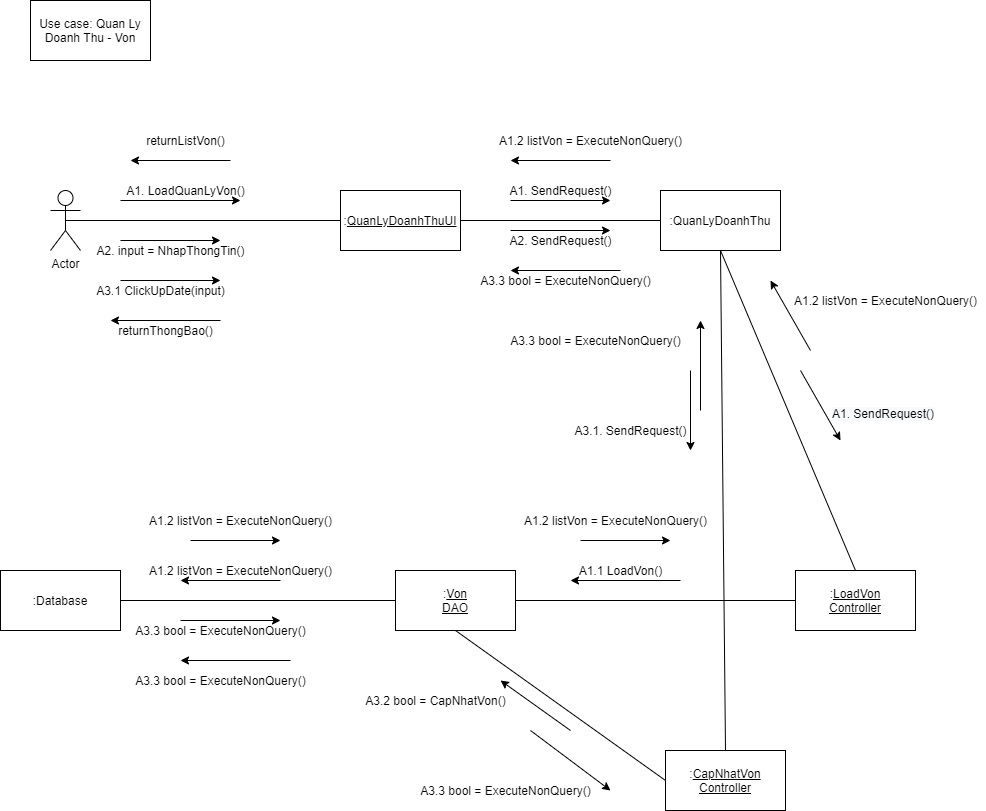

The diagram above was exported from draw.io. Its source (the exported page's mxGraphModel, read from the mxfile embedded in the PNG):
<mxGraphModel dx="1024" dy="592" grid="1" gridSize="10" guides="1" tooltips="1" connect="1" arrows="1" fold="1" page="1" pageScale="1" pageWidth="850" pageHeight="1100" math="0" shadow="0">
  <root>
    <mxCell id="cDtIG_pYHNwpLEA0u_Wx-0" />
    <mxCell id="cDtIG_pYHNwpLEA0u_Wx-1" parent="cDtIG_pYHNwpLEA0u_Wx-0" />
    <mxCell id="PBRUzR_fhzpcRK3KhOkK-0" value="Actor" style="shape=umlActor;verticalLabelPosition=bottom;verticalAlign=top;html=1;outlineConnect=0;" parent="cDtIG_pYHNwpLEA0u_Wx-1" vertex="1">
      <mxGeometry x="100" y="200" width="30" height="60" as="geometry" />
    </mxCell>
    <mxCell id="PBRUzR_fhzpcRK3KhOkK-1" value=":&lt;u&gt;QuanLyDoanhThuUI&lt;/u&gt;" style="rounded=0;whiteSpace=wrap;html=1;" parent="cDtIG_pYHNwpLEA0u_Wx-1" vertex="1">
      <mxGeometry x="390" y="200" width="120" height="60" as="geometry" />
    </mxCell>
    <mxCell id="PBRUzR_fhzpcRK3KhOkK-2" value=":QuanLyDoanhThu" style="rounded=0;whiteSpace=wrap;html=1;" parent="cDtIG_pYHNwpLEA0u_Wx-1" vertex="1">
      <mxGeometry x="710" y="200" width="120" height="60" as="geometry" />
    </mxCell>
    <mxCell id="PBRUzR_fhzpcRK3KhOkK-3" value="&lt;span&gt;:&lt;/span&gt;&lt;u&gt;LoadVon&lt;br&gt;Controller&lt;/u&gt;" style="rounded=0;whiteSpace=wrap;html=1;" parent="cDtIG_pYHNwpLEA0u_Wx-1" vertex="1">
      <mxGeometry x="845" y="580" width="120" height="60" as="geometry" />
    </mxCell>
    <mxCell id="PBRUzR_fhzpcRK3KhOkK-4" value="&lt;span&gt;:&lt;/span&gt;&lt;u&gt;CapNhatVon&lt;br&gt;Controller&lt;/u&gt;" style="rounded=0;whiteSpace=wrap;html=1;" parent="cDtIG_pYHNwpLEA0u_Wx-1" vertex="1">
      <mxGeometry x="715" y="760" width="120" height="60" as="geometry" />
    </mxCell>
    <mxCell id="PBRUzR_fhzpcRK3KhOkK-5" value="&lt;span&gt;:&lt;/span&gt;&lt;u&gt;Von&lt;br&gt;DAO&lt;/u&gt;" style="rounded=0;whiteSpace=wrap;html=1;" parent="cDtIG_pYHNwpLEA0u_Wx-1" vertex="1">
      <mxGeometry x="445" y="580" width="120" height="60" as="geometry" />
    </mxCell>
    <mxCell id="PBRUzR_fhzpcRK3KhOkK-6" value="&lt;span&gt;:Database&lt;/span&gt;" style="rounded=0;whiteSpace=wrap;html=1;" parent="cDtIG_pYHNwpLEA0u_Wx-1" vertex="1">
      <mxGeometry x="50" y="580" width="120" height="60" as="geometry" />
    </mxCell>
    <mxCell id="PBRUzR_fhzpcRK3KhOkK-7" value="" style="endArrow=none;html=1;exitX=0.5;exitY=0.5;exitDx=0;exitDy=0;exitPerimeter=0;entryX=0;entryY=0.5;entryDx=0;entryDy=0;" parent="cDtIG_pYHNwpLEA0u_Wx-1" source="PBRUzR_fhzpcRK3KhOkK-0" target="PBRUzR_fhzpcRK3KhOkK-1" edge="1">
      <mxGeometry width="50" height="50" relative="1" as="geometry">
        <mxPoint x="400" y="420" as="sourcePoint" />
        <mxPoint x="450" y="370" as="targetPoint" />
      </mxGeometry>
    </mxCell>
    <mxCell id="PBRUzR_fhzpcRK3KhOkK-8" value="" style="endArrow=none;html=1;entryX=0;entryY=0.5;entryDx=0;entryDy=0;exitX=1;exitY=0.5;exitDx=0;exitDy=0;" parent="cDtIG_pYHNwpLEA0u_Wx-1" source="PBRUzR_fhzpcRK3KhOkK-1" target="PBRUzR_fhzpcRK3KhOkK-2" edge="1">
      <mxGeometry width="50" height="50" relative="1" as="geometry">
        <mxPoint x="400" y="420" as="sourcePoint" />
        <mxPoint x="450" y="370" as="targetPoint" />
      </mxGeometry>
    </mxCell>
    <mxCell id="PBRUzR_fhzpcRK3KhOkK-9" value="" style="endArrow=none;html=1;entryX=0;entryY=0.5;entryDx=0;entryDy=0;exitX=0.5;exitY=1;exitDx=0;exitDy=0;" parent="cDtIG_pYHNwpLEA0u_Wx-1" source="PBRUzR_fhzpcRK3KhOkK-5" target="PBRUzR_fhzpcRK3KhOkK-4" edge="1">
      <mxGeometry width="50" height="50" relative="1" as="geometry">
        <mxPoint x="545" y="600" as="sourcePoint" />
        <mxPoint x="595" y="550" as="targetPoint" />
      </mxGeometry>
    </mxCell>
    <mxCell id="PBRUzR_fhzpcRK3KhOkK-10" value="" style="endArrow=none;html=1;exitX=1;exitY=0.5;exitDx=0;exitDy=0;entryX=0;entryY=0.5;entryDx=0;entryDy=0;" parent="cDtIG_pYHNwpLEA0u_Wx-1" source="PBRUzR_fhzpcRK3KhOkK-6" target="PBRUzR_fhzpcRK3KhOkK-5" edge="1">
      <mxGeometry width="50" height="50" relative="1" as="geometry">
        <mxPoint x="555" y="610" as="sourcePoint" />
        <mxPoint x="605" y="560" as="targetPoint" />
      </mxGeometry>
    </mxCell>
    <mxCell id="PBRUzR_fhzpcRK3KhOkK-11" value="" style="endArrow=none;html=1;entryX=0;entryY=0.5;entryDx=0;entryDy=0;exitX=1;exitY=0.5;exitDx=0;exitDy=0;" parent="cDtIG_pYHNwpLEA0u_Wx-1" source="PBRUzR_fhzpcRK3KhOkK-5" target="PBRUzR_fhzpcRK3KhOkK-3" edge="1">
      <mxGeometry width="50" height="50" relative="1" as="geometry">
        <mxPoint x="565" y="620" as="sourcePoint" />
        <mxPoint x="615" y="570" as="targetPoint" />
      </mxGeometry>
    </mxCell>
    <mxCell id="PBRUzR_fhzpcRK3KhOkK-12" value="" style="endArrow=none;html=1;entryX=0.5;entryY=1;entryDx=0;entryDy=0;exitX=0.5;exitY=0;exitDx=0;exitDy=0;" parent="cDtIG_pYHNwpLEA0u_Wx-1" source="PBRUzR_fhzpcRK3KhOkK-4" target="PBRUzR_fhzpcRK3KhOkK-2" edge="1">
      <mxGeometry width="50" height="50" relative="1" as="geometry">
        <mxPoint x="580" y="470" as="sourcePoint" />
        <mxPoint x="630" y="420" as="targetPoint" />
      </mxGeometry>
    </mxCell>
    <mxCell id="PBRUzR_fhzpcRK3KhOkK-13" value="" style="endArrow=none;html=1;entryX=0.5;entryY=1;entryDx=0;entryDy=0;exitX=0.5;exitY=0;exitDx=0;exitDy=0;" parent="cDtIG_pYHNwpLEA0u_Wx-1" source="PBRUzR_fhzpcRK3KhOkK-3" target="PBRUzR_fhzpcRK3KhOkK-2" edge="1">
      <mxGeometry width="50" height="50" relative="1" as="geometry">
        <mxPoint x="590" y="480" as="sourcePoint" />
        <mxPoint x="640" y="430" as="targetPoint" />
      </mxGeometry>
    </mxCell>
    <mxCell id="PBRUzR_fhzpcRK3KhOkK-14" value="Use case: Quan Ly&lt;br&gt;Doanh Thu - Von" style="rounded=0;whiteSpace=wrap;html=1;" parent="cDtIG_pYHNwpLEA0u_Wx-1" vertex="1">
      <mxGeometry x="80" y="10" width="120" height="60" as="geometry" />
    </mxCell>
    <mxCell id="PBRUzR_fhzpcRK3KhOkK-15" value="" style="endArrow=classic;html=1;" parent="cDtIG_pYHNwpLEA0u_Wx-1" edge="1">
      <mxGeometry width="50" height="50" relative="1" as="geometry">
        <mxPoint x="170" y="210" as="sourcePoint" />
        <mxPoint x="290" y="210" as="targetPoint" />
      </mxGeometry>
    </mxCell>
    <mxCell id="PBRUzR_fhzpcRK3KhOkK-16" value="" style="endArrow=classic;html=1;" parent="cDtIG_pYHNwpLEA0u_Wx-1" edge="1">
      <mxGeometry width="50" height="50" relative="1" as="geometry">
        <mxPoint x="560" y="210" as="sourcePoint" />
        <mxPoint x="660" y="210" as="targetPoint" />
      </mxGeometry>
    </mxCell>
    <mxCell id="PBRUzR_fhzpcRK3KhOkK-17" value="" style="endArrow=classic;html=1;" parent="cDtIG_pYHNwpLEA0u_Wx-1" edge="1">
      <mxGeometry width="50" height="50" relative="1" as="geometry">
        <mxPoint x="850" y="380" as="sourcePoint" />
        <mxPoint x="890" y="450" as="targetPoint" />
      </mxGeometry>
    </mxCell>
    <mxCell id="PBRUzR_fhzpcRK3KhOkK-18" value="" style="endArrow=classic;html=1;" parent="cDtIG_pYHNwpLEA0u_Wx-1" edge="1">
      <mxGeometry width="50" height="50" relative="1" as="geometry">
        <mxPoint x="860" y="360" as="sourcePoint" />
        <mxPoint x="820" y="290" as="targetPoint" />
      </mxGeometry>
    </mxCell>
    <mxCell id="PBRUzR_fhzpcRK3KhOkK-19" value="" style="endArrow=classic;html=1;" parent="cDtIG_pYHNwpLEA0u_Wx-1" edge="1">
      <mxGeometry width="50" height="50" relative="1" as="geometry">
        <mxPoint x="730" y="590" as="sourcePoint" />
        <mxPoint x="620" y="590" as="targetPoint" />
      </mxGeometry>
    </mxCell>
    <mxCell id="PBRUzR_fhzpcRK3KhOkK-20" value="" style="endArrow=classic;html=1;" parent="cDtIG_pYHNwpLEA0u_Wx-1" edge="1">
      <mxGeometry width="50" height="50" relative="1" as="geometry">
        <mxPoint x="330" y="590" as="sourcePoint" />
        <mxPoint x="230" y="590" as="targetPoint" />
      </mxGeometry>
    </mxCell>
    <mxCell id="PBRUzR_fhzpcRK3KhOkK-21" value="" style="endArrow=classic;html=1;" parent="cDtIG_pYHNwpLEA0u_Wx-1" edge="1">
      <mxGeometry width="50" height="50" relative="1" as="geometry">
        <mxPoint x="240" y="550" as="sourcePoint" />
        <mxPoint x="330" y="550" as="targetPoint" />
      </mxGeometry>
    </mxCell>
    <mxCell id="PBRUzR_fhzpcRK3KhOkK-22" value="" style="endArrow=classic;html=1;" parent="cDtIG_pYHNwpLEA0u_Wx-1" edge="1">
      <mxGeometry width="50" height="50" relative="1" as="geometry">
        <mxPoint x="630" y="550" as="sourcePoint" />
        <mxPoint x="720" y="550" as="targetPoint" />
      </mxGeometry>
    </mxCell>
    <mxCell id="PBRUzR_fhzpcRK3KhOkK-23" value="" style="endArrow=classic;html=1;" parent="cDtIG_pYHNwpLEA0u_Wx-1" edge="1">
      <mxGeometry width="50" height="50" relative="1" as="geometry">
        <mxPoint x="660" y="170" as="sourcePoint" />
        <mxPoint x="560" y="170" as="targetPoint" />
      </mxGeometry>
    </mxCell>
    <mxCell id="PBRUzR_fhzpcRK3KhOkK-24" value="" style="endArrow=classic;html=1;" parent="cDtIG_pYHNwpLEA0u_Wx-1" edge="1">
      <mxGeometry width="50" height="50" relative="1" as="geometry">
        <mxPoint x="280" y="170" as="sourcePoint" />
        <mxPoint x="180" y="170" as="targetPoint" />
      </mxGeometry>
    </mxCell>
    <mxCell id="PBRUzR_fhzpcRK3KhOkK-25" value="" style="endArrow=classic;html=1;" parent="cDtIG_pYHNwpLEA0u_Wx-1" edge="1">
      <mxGeometry width="50" height="50" relative="1" as="geometry">
        <mxPoint x="170" y="250" as="sourcePoint" />
        <mxPoint x="270" y="250" as="targetPoint" />
      </mxGeometry>
    </mxCell>
    <mxCell id="PBRUzR_fhzpcRK3KhOkK-26" value="" style="endArrow=classic;html=1;" parent="cDtIG_pYHNwpLEA0u_Wx-1" edge="1">
      <mxGeometry width="50" height="50" relative="1" as="geometry">
        <mxPoint x="270" y="330" as="sourcePoint" />
        <mxPoint x="160" y="330" as="targetPoint" />
      </mxGeometry>
    </mxCell>
    <mxCell id="PBRUzR_fhzpcRK3KhOkK-27" value="" style="endArrow=classic;html=1;" parent="cDtIG_pYHNwpLEA0u_Wx-1" edge="1">
      <mxGeometry width="50" height="50" relative="1" as="geometry">
        <mxPoint x="560" y="240" as="sourcePoint" />
        <mxPoint x="660" y="240" as="targetPoint" />
      </mxGeometry>
    </mxCell>
    <mxCell id="PBRUzR_fhzpcRK3KhOkK-28" value="" style="endArrow=classic;html=1;" parent="cDtIG_pYHNwpLEA0u_Wx-1" edge="1">
      <mxGeometry width="50" height="50" relative="1" as="geometry">
        <mxPoint x="670" y="280" as="sourcePoint" />
        <mxPoint x="560" y="280" as="targetPoint" />
      </mxGeometry>
    </mxCell>
    <mxCell id="PBRUzR_fhzpcRK3KhOkK-29" value="" style="endArrow=classic;html=1;" parent="cDtIG_pYHNwpLEA0u_Wx-1" edge="1">
      <mxGeometry width="50" height="50" relative="1" as="geometry">
        <mxPoint x="230" y="630" as="sourcePoint" />
        <mxPoint x="330" y="630" as="targetPoint" />
      </mxGeometry>
    </mxCell>
    <mxCell id="PBRUzR_fhzpcRK3KhOkK-30" value="" style="endArrow=classic;html=1;" parent="cDtIG_pYHNwpLEA0u_Wx-1" edge="1">
      <mxGeometry width="50" height="50" relative="1" as="geometry">
        <mxPoint x="340" y="670" as="sourcePoint" />
        <mxPoint x="230" y="670" as="targetPoint" />
      </mxGeometry>
    </mxCell>
    <mxCell id="PBRUzR_fhzpcRK3KhOkK-31" value="" style="endArrow=classic;html=1;" parent="cDtIG_pYHNwpLEA0u_Wx-1" edge="1">
      <mxGeometry width="50" height="50" relative="1" as="geometry">
        <mxPoint x="620" y="740" as="sourcePoint" />
        <mxPoint x="550" y="690" as="targetPoint" />
      </mxGeometry>
    </mxCell>
    <mxCell id="PBRUzR_fhzpcRK3KhOkK-32" value="" style="endArrow=classic;html=1;" parent="cDtIG_pYHNwpLEA0u_Wx-1" edge="1">
      <mxGeometry width="50" height="50" relative="1" as="geometry">
        <mxPoint x="580" y="740" as="sourcePoint" />
        <mxPoint x="660" y="800" as="targetPoint" />
      </mxGeometry>
    </mxCell>
    <mxCell id="PBRUzR_fhzpcRK3KhOkK-33" value="" style="endArrow=classic;html=1;" parent="cDtIG_pYHNwpLEA0u_Wx-1" edge="1">
      <mxGeometry width="50" height="50" relative="1" as="geometry">
        <mxPoint x="750" y="420" as="sourcePoint" />
        <mxPoint x="750" y="330" as="targetPoint" />
      </mxGeometry>
    </mxCell>
    <mxCell id="PBRUzR_fhzpcRK3KhOkK-34" value="" style="endArrow=classic;html=1;" parent="cDtIG_pYHNwpLEA0u_Wx-1" edge="1">
      <mxGeometry width="50" height="50" relative="1" as="geometry">
        <mxPoint x="740" y="380" as="sourcePoint" />
        <mxPoint x="740" y="460" as="targetPoint" />
      </mxGeometry>
    </mxCell>
    <mxCell id="PBRUzR_fhzpcRK3KhOkK-35" value="A1. LoadQuanLyVon()" style="text;html=1;align=center;verticalAlign=middle;resizable=0;points=[];autosize=1;" parent="cDtIG_pYHNwpLEA0u_Wx-1" vertex="1">
      <mxGeometry x="170" y="190" width="130" height="20" as="geometry" />
    </mxCell>
    <mxCell id="PBRUzR_fhzpcRK3KhOkK-36" value="A1. SendRequest()" style="text;html=1;align=center;verticalAlign=middle;resizable=0;points=[];autosize=1;" parent="cDtIG_pYHNwpLEA0u_Wx-1" vertex="1">
      <mxGeometry x="550" y="190" width="120" height="20" as="geometry" />
    </mxCell>
    <mxCell id="PBRUzR_fhzpcRK3KhOkK-37" value="&lt;span style=&quot;color: rgb(0, 0, 0); font-family: helvetica; font-size: 12px; font-style: normal; font-weight: 400; letter-spacing: normal; text-align: center; text-indent: 0px; text-transform: none; word-spacing: 0px; background-color: rgb(248, 249, 250); display: inline; float: none;&quot;&gt;A1. SendRequest()&lt;/span&gt;" style="text;whiteSpace=wrap;html=1;" parent="cDtIG_pYHNwpLEA0u_Wx-1" vertex="1">
      <mxGeometry x="880" y="410" width="130" height="30" as="geometry" />
    </mxCell>
    <mxCell id="PBRUzR_fhzpcRK3KhOkK-38" value="A1.1 LoadVon()" style="text;html=1;align=center;verticalAlign=middle;resizable=0;points=[];autosize=1;" parent="cDtIG_pYHNwpLEA0u_Wx-1" vertex="1">
      <mxGeometry x="620" y="570" width="100" height="20" as="geometry" />
    </mxCell>
    <mxCell id="PBRUzR_fhzpcRK3KhOkK-39" value="A1.2 listVon = ExecuteNonQuery()" style="text;html=1;align=center;verticalAlign=middle;resizable=0;points=[];autosize=1;" parent="cDtIG_pYHNwpLEA0u_Wx-1" vertex="1">
      <mxGeometry x="190" y="570" width="200" height="20" as="geometry" />
    </mxCell>
    <mxCell id="PBRUzR_fhzpcRK3KhOkK-40" value="A1.2 listVon = ExecuteNonQuery()" style="text;html=1;align=center;verticalAlign=middle;resizable=0;points=[];autosize=1;" parent="cDtIG_pYHNwpLEA0u_Wx-1" vertex="1">
      <mxGeometry x="190" y="520" width="200" height="20" as="geometry" />
    </mxCell>
    <mxCell id="PBRUzR_fhzpcRK3KhOkK-41" value="A1.2 listVon = ExecuteNonQuery()" style="text;html=1;align=center;verticalAlign=middle;resizable=0;points=[];autosize=1;" parent="cDtIG_pYHNwpLEA0u_Wx-1" vertex="1">
      <mxGeometry x="565" y="520" width="200" height="20" as="geometry" />
    </mxCell>
    <mxCell id="PBRUzR_fhzpcRK3KhOkK-42" value="A1.2 listVon = ExecuteNonQuery()" style="text;html=1;align=center;verticalAlign=middle;resizable=0;points=[];autosize=1;" parent="cDtIG_pYHNwpLEA0u_Wx-1" vertex="1">
      <mxGeometry x="835" y="300" width="200" height="20" as="geometry" />
    </mxCell>
    <mxCell id="PBRUzR_fhzpcRK3KhOkK-43" value="A1.2 listVon = ExecuteNonQuery()" style="text;html=1;align=center;verticalAlign=middle;resizable=0;points=[];autosize=1;" parent="cDtIG_pYHNwpLEA0u_Wx-1" vertex="1">
      <mxGeometry x="540" y="140" width="200" height="20" as="geometry" />
    </mxCell>
    <mxCell id="PBRUzR_fhzpcRK3KhOkK-44" value="returnListVon()" style="text;html=1;align=center;verticalAlign=middle;resizable=0;points=[];autosize=1;" parent="cDtIG_pYHNwpLEA0u_Wx-1" vertex="1">
      <mxGeometry x="190" y="140" width="90" height="20" as="geometry" />
    </mxCell>
    <mxCell id="PBRUzR_fhzpcRK3KhOkK-45" value="" style="endArrow=classic;html=1;" parent="cDtIG_pYHNwpLEA0u_Wx-1" edge="1">
      <mxGeometry width="50" height="50" relative="1" as="geometry">
        <mxPoint x="170" y="290" as="sourcePoint" />
        <mxPoint x="270" y="290" as="targetPoint" />
      </mxGeometry>
    </mxCell>
    <mxCell id="PBRUzR_fhzpcRK3KhOkK-46" value="A2. input = NhapThongTin()" style="text;html=1;align=center;verticalAlign=middle;resizable=0;points=[];autosize=1;" parent="cDtIG_pYHNwpLEA0u_Wx-1" vertex="1">
      <mxGeometry x="140" y="250" width="160" height="20" as="geometry" />
    </mxCell>
    <mxCell id="PBRUzR_fhzpcRK3KhOkK-47" value="A2. SendRequest()" style="text;html=1;align=center;verticalAlign=middle;resizable=0;points=[];autosize=1;" parent="cDtIG_pYHNwpLEA0u_Wx-1" vertex="1">
      <mxGeometry x="550" y="240" width="120" height="20" as="geometry" />
    </mxCell>
    <mxCell id="PBRUzR_fhzpcRK3KhOkK-48" value="A3.1. SendRequest()" style="text;html=1;align=center;verticalAlign=middle;resizable=0;points=[];autosize=1;" parent="cDtIG_pYHNwpLEA0u_Wx-1" vertex="1">
      <mxGeometry x="615" y="430" width="130" height="20" as="geometry" />
    </mxCell>
    <mxCell id="PBRUzR_fhzpcRK3KhOkK-49" value="A3.2 bool = CapNhatVon()" style="text;html=1;align=center;verticalAlign=middle;resizable=0;points=[];autosize=1;" parent="cDtIG_pYHNwpLEA0u_Wx-1" vertex="1">
      <mxGeometry x="405" y="700" width="160" height="20" as="geometry" />
    </mxCell>
    <mxCell id="PBRUzR_fhzpcRK3KhOkK-50" value="A3.3 bool = ExecuteNonQuery()" style="text;html=1;align=center;verticalAlign=middle;resizable=0;points=[];autosize=1;" parent="cDtIG_pYHNwpLEA0u_Wx-1" vertex="1">
      <mxGeometry x="175" y="630" width="190" height="20" as="geometry" />
    </mxCell>
    <mxCell id="PBRUzR_fhzpcRK3KhOkK-51" value="A3.3 bool = ExecuteNonQuery()" style="text;html=1;align=center;verticalAlign=middle;resizable=0;points=[];autosize=1;" parent="cDtIG_pYHNwpLEA0u_Wx-1" vertex="1">
      <mxGeometry x="175" y="680" width="190" height="20" as="geometry" />
    </mxCell>
    <mxCell id="PBRUzR_fhzpcRK3KhOkK-52" value="A3.3 bool = ExecuteNonQuery()" style="text;html=1;align=center;verticalAlign=middle;resizable=0;points=[];autosize=1;" parent="cDtIG_pYHNwpLEA0u_Wx-1" vertex="1">
      <mxGeometry x="460" y="790" width="190" height="20" as="geometry" />
    </mxCell>
    <mxCell id="PBRUzR_fhzpcRK3KhOkK-53" value="A3.3 bool = ExecuteNonQuery()" style="text;html=1;align=center;verticalAlign=middle;resizable=0;points=[];autosize=1;" parent="cDtIG_pYHNwpLEA0u_Wx-1" vertex="1">
      <mxGeometry x="550" y="340" width="190" height="20" as="geometry" />
    </mxCell>
    <mxCell id="PBRUzR_fhzpcRK3KhOkK-54" value="A3.3 bool = ExecuteNonQuery()" style="text;html=1;align=center;verticalAlign=middle;resizable=0;points=[];autosize=1;" parent="cDtIG_pYHNwpLEA0u_Wx-1" vertex="1">
      <mxGeometry x="520" y="280" width="190" height="20" as="geometry" />
    </mxCell>
    <mxCell id="PBRUzR_fhzpcRK3KhOkK-55" value="A3.1 ClickUpDate(input)" style="text;html=1;align=center;verticalAlign=middle;resizable=0;points=[];autosize=1;" parent="cDtIG_pYHNwpLEA0u_Wx-1" vertex="1">
      <mxGeometry x="140" y="290" width="140" height="20" as="geometry" />
    </mxCell>
    <mxCell id="PBRUzR_fhzpcRK3KhOkK-56" value="returnThongBao()" style="text;html=1;align=center;verticalAlign=middle;resizable=0;points=[];autosize=1;" parent="cDtIG_pYHNwpLEA0u_Wx-1" vertex="1">
      <mxGeometry x="160" y="330" width="110" height="20" as="geometry" />
    </mxCell>
  </root>
</mxGraphModel>